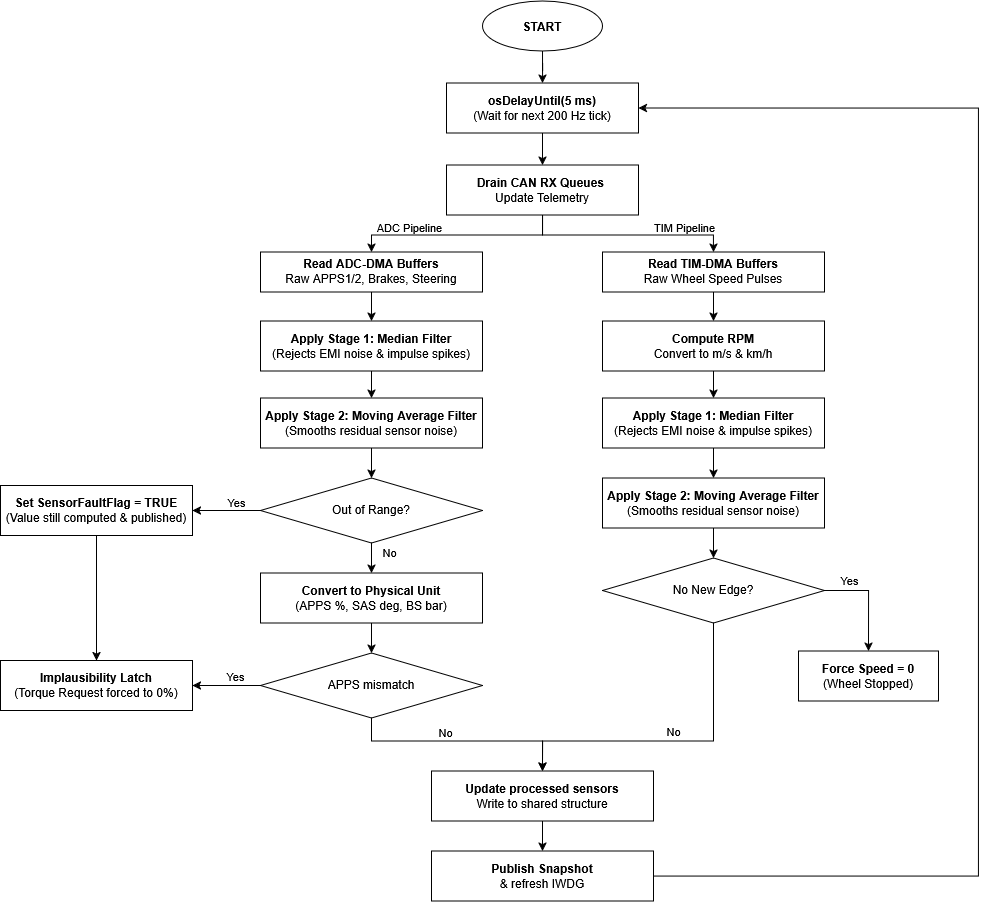

The diagram above was exported from draw.io. Its source (the exported page's mxGraphModel, read from the mxfile embedded in the PNG):
<mxGraphModel dx="2491" dy="938" grid="1" gridSize="10" guides="1" tooltips="1" connect="1" arrows="1" fold="1" page="1" pageScale="1" pageWidth="827" pageHeight="1169" math="0" shadow="0">
  <root>
    <mxCell id="0" />
    <mxCell id="1" parent="0" />
    <mxCell id="YXXgBd5o_QuYZI8ThaRO-3" edge="1" parent="1" source="YXXgBd5o_QuYZI8ThaRO-1" style="edgeStyle=orthogonalEdgeStyle;rounded=0;orthogonalLoop=1;jettySize=auto;html=1;" target="YXXgBd5o_QuYZI8ThaRO-2" value="">
      <mxGeometry relative="1" as="geometry" />
    </mxCell>
    <mxCell id="YXXgBd5o_QuYZI8ThaRO-1" parent="1" style="ellipse;whiteSpace=wrap;html=1;shapeInside=1;fontStyle=1" value="START" vertex="1">
      <mxGeometry height="50" width="120" x="354" y="40" as="geometry" />
    </mxCell>
    <mxCell id="Gcu_VlmdlovtNUaVs0X4-3" edge="1" parent="1" source="YXXgBd5o_QuYZI8ThaRO-2" style="edgeStyle=orthogonalEdgeStyle;rounded=0;orthogonalLoop=1;jettySize=auto;html=1;" target="Gcu_VlmdlovtNUaVs0X4-1" value="">
      <mxGeometry relative="1" as="geometry" />
    </mxCell>
    <mxCell id="YXXgBd5o_QuYZI8ThaRO-2" parent="1" style="whiteSpace=wrap;html=1;" value="&lt;b&gt;osDelayUntil(5 ms)&lt;br&gt;&lt;/b&gt;(Wait for next 200 Hz tick)" vertex="1">
      <mxGeometry height="50" width="192" x="318" y="122" as="geometry" />
    </mxCell>
    <mxCell id="YXXgBd5o_QuYZI8ThaRO-4" parent="1" style="whiteSpace=wrap;html=1;" value="&lt;b&gt;Read ADC-DMA Buffers&lt;br&gt;&lt;/b&gt;Raw APPS1/2, Brakes, Steering" vertex="1">
      <mxGeometry height="40" width="222" x="132" y="291" as="geometry" />
    </mxCell>
    <mxCell id="Gcu_VlmdlovtNUaVs0X4-4" edge="1" parent="1" source="Gcu_VlmdlovtNUaVs0X4-1" style="edgeStyle=orthogonalEdgeStyle;rounded=0;orthogonalLoop=1;jettySize=auto;html=1;" target="YXXgBd5o_QuYZI8ThaRO-4" value="">
      <mxGeometry relative="1" as="geometry">
        <Array as="points">
          <mxPoint x="414.03" y="274.03" />
          <mxPoint x="243" y="274.03" />
        </Array>
      </mxGeometry>
    </mxCell>
    <mxCell id="Gcu_VlmdlovtNUaVs0X4-32" connectable="0" parent="Gcu_VlmdlovtNUaVs0X4-4" style="edgeLabel;html=1;align=center;verticalAlign=middle;resizable=0;points=[];" value="ADC Pipeline" vertex="1">
      <mxGeometry relative="1" x="0.222" as="geometry">
        <mxPoint x="-27" y="-8" as="offset" />
      </mxGeometry>
    </mxCell>
    <mxCell id="Gcu_VlmdlovtNUaVs0X4-43" edge="1" parent="1" source="Gcu_VlmdlovtNUaVs0X4-1" style="edgeStyle=orthogonalEdgeStyle;rounded=0;orthogonalLoop=1;jettySize=auto;html=1;entryX=0.5;entryY=0;entryDx=0;entryDy=0;" target="Gcu_VlmdlovtNUaVs0X4-42">
      <mxGeometry relative="1" as="geometry">
        <Array as="points">
          <mxPoint x="414" y="274" />
          <mxPoint x="585" y="274" />
        </Array>
      </mxGeometry>
    </mxCell>
    <mxCell id="Gcu_VlmdlovtNUaVs0X4-44" connectable="0" parent="Gcu_VlmdlovtNUaVs0X4-43" style="edgeLabel;html=1;align=center;verticalAlign=middle;resizable=0;points=[];" value="TIM Pipeline" vertex="1">
      <mxGeometry relative="1" x="0.5481" y="-2" as="geometry">
        <mxPoint y="-10" as="offset" />
      </mxGeometry>
    </mxCell>
    <mxCell id="Gcu_VlmdlovtNUaVs0X4-1" parent="1" style="whiteSpace=wrap;html=1;" value="&lt;div&gt;&lt;b&gt;Drain CAN RX Queues&amp;nbsp;&lt;/b&gt;&lt;/div&gt;&lt;div&gt;Update Telemetry&lt;/div&gt;" vertex="1">
      <mxGeometry height="50" width="192" x="318" y="204" as="geometry" />
    </mxCell>
    <mxCell id="Gcu_VlmdlovtNUaVs0X4-31" edge="1" parent="1" source="Gcu_VlmdlovtNUaVs0X4-25" style="edgeStyle=orthogonalEdgeStyle;rounded=0;orthogonalLoop=1;jettySize=auto;html=1;" target="Gcu_VlmdlovtNUaVs0X4-26" value="">
      <mxGeometry relative="1" as="geometry" />
    </mxCell>
    <mxCell id="Gcu_VlmdlovtNUaVs0X4-25" parent="1" style="whiteSpace=wrap;html=1;" value="&lt;b&gt;Apply Stage 1: Median Filter&lt;br&gt;&lt;/b&gt;(Rejects EMI noise &amp;amp; impulse spikes)" vertex="1">
      <mxGeometry height="50" width="222" x="132" y="360" as="geometry" />
    </mxCell>
    <mxCell id="Gcu_VlmdlovtNUaVs0X4-91" edge="1" parent="1" source="Gcu_VlmdlovtNUaVs0X4-26" style="edgeStyle=orthogonalEdgeStyle;rounded=0;orthogonalLoop=1;jettySize=auto;html=1;" target="Gcu_VlmdlovtNUaVs0X4-59" value="">
      <mxGeometry relative="1" as="geometry" />
    </mxCell>
    <mxCell id="Gcu_VlmdlovtNUaVs0X4-26" parent="1" style="whiteSpace=wrap;html=1;" value="&lt;b&gt;Apply Stage 2: Moving Average Filter&lt;br&gt;&lt;/b&gt;(Smooths residual sensor noise)" vertex="1">
      <mxGeometry height="50" width="222" x="132" y="437" as="geometry" />
    </mxCell>
    <mxCell id="Gcu_VlmdlovtNUaVs0X4-30" edge="1" parent="1" source="YXXgBd5o_QuYZI8ThaRO-4" style="edgeStyle=orthogonalEdgeStyle;rounded=0;orthogonalLoop=1;jettySize=auto;html=1;entryX=0.5;entryY=0;entryDx=0;entryDy=0;" target="Gcu_VlmdlovtNUaVs0X4-25">
      <mxGeometry relative="1" as="geometry" />
    </mxCell>
    <mxCell id="Gcu_VlmdlovtNUaVs0X4-49" edge="1" parent="1" source="Gcu_VlmdlovtNUaVs0X4-33" style="edgeStyle=orthogonalEdgeStyle;rounded=0;orthogonalLoop=1;jettySize=auto;html=1;entryX=0.5;entryY=0;entryDx=0;entryDy=0;" target="Gcu_VlmdlovtNUaVs0X4-34">
      <mxGeometry relative="1" as="geometry" />
    </mxCell>
    <mxCell id="Gcu_VlmdlovtNUaVs0X4-33" parent="1" style="whiteSpace=wrap;html=1;" value="&lt;b&gt;Apply Stage 1: Median Filter&lt;br&gt;&lt;/b&gt;(Rejects EMI noise &amp;amp; impulse spikes)" vertex="1">
      <mxGeometry height="50" width="222" x="474" y="437" as="geometry" />
    </mxCell>
    <mxCell id="Gcu_VlmdlovtNUaVs0X4-53" edge="1" parent="1" source="Gcu_VlmdlovtNUaVs0X4-34" style="edgeStyle=orthogonalEdgeStyle;rounded=0;orthogonalLoop=1;jettySize=auto;html=1;" target="Gcu_VlmdlovtNUaVs0X4-52" value="">
      <mxGeometry relative="1" as="geometry" />
    </mxCell>
    <mxCell id="Gcu_VlmdlovtNUaVs0X4-34" parent="1" style="whiteSpace=wrap;html=1;" value="&lt;b&gt;Apply Stage 2: Moving Average Filter&lt;br&gt;&lt;/b&gt;(Smooths residual sensor noise)" vertex="1">
      <mxGeometry height="50" width="222" x="474" y="517" as="geometry" />
    </mxCell>
    <mxCell id="Gcu_VlmdlovtNUaVs0X4-48" edge="1" parent="1" source="Gcu_VlmdlovtNUaVs0X4-36" style="edgeStyle=orthogonalEdgeStyle;rounded=0;orthogonalLoop=1;jettySize=auto;html=1;entryX=0.5;entryY=0;entryDx=0;entryDy=0;" target="Gcu_VlmdlovtNUaVs0X4-33">
      <mxGeometry relative="1" as="geometry" />
    </mxCell>
    <mxCell id="Gcu_VlmdlovtNUaVs0X4-36" parent="1" style="whiteSpace=wrap;html=1;" value="&lt;b&gt;Compute RPM&lt;br&gt;&lt;/b&gt;Convert to m/s &amp;amp; km/h" vertex="1">
      <mxGeometry height="50" width="222" x="474" y="360" as="geometry" />
    </mxCell>
    <mxCell id="Gcu_VlmdlovtNUaVs0X4-45" edge="1" parent="1" source="Gcu_VlmdlovtNUaVs0X4-42" style="edgeStyle=orthogonalEdgeStyle;rounded=0;orthogonalLoop=1;jettySize=auto;html=1;" target="Gcu_VlmdlovtNUaVs0X4-36" value="">
      <mxGeometry relative="1" as="geometry" />
    </mxCell>
    <mxCell id="Gcu_VlmdlovtNUaVs0X4-42" parent="1" style="whiteSpace=wrap;html=1;" value="&lt;b&gt;Read TIM-DMA Buffers&lt;br&gt;&lt;/b&gt;Raw Wheel Speed Pulses" vertex="1">
      <mxGeometry height="40" width="222" x="474" y="291" as="geometry" />
    </mxCell>
    <mxCell id="Gcu_VlmdlovtNUaVs0X4-80" edge="1" parent="1" source="Gcu_VlmdlovtNUaVs0X4-52" style="edgeStyle=orthogonalEdgeStyle;rounded=0;orthogonalLoop=1;jettySize=auto;html=1;entryX=0.5;entryY=0;entryDx=0;entryDy=0;" target="Gcu_VlmdlovtNUaVs0X4-76">
      <mxGeometry relative="1" as="geometry">
        <Array as="points">
          <mxPoint x="585" y="780" />
          <mxPoint x="414" y="780" />
        </Array>
      </mxGeometry>
    </mxCell>
    <mxCell id="Gcu_VlmdlovtNUaVs0X4-81" connectable="0" parent="Gcu_VlmdlovtNUaVs0X4-80" style="edgeLabel;html=1;align=center;verticalAlign=middle;resizable=0;points=[];" value="No" vertex="1">
      <mxGeometry relative="1" x="0.1745" y="-1" as="geometry">
        <mxPoint x="28" y="-9" as="offset" />
      </mxGeometry>
    </mxCell>
    <mxCell id="Gcu_VlmdlovtNUaVs0X4-85" edge="1" parent="1" source="Gcu_VlmdlovtNUaVs0X4-52" style="edgeStyle=orthogonalEdgeStyle;rounded=0;orthogonalLoop=1;jettySize=auto;html=1;entryX=0.5;entryY=0;entryDx=0;entryDy=0;exitX=1;exitY=0.5;exitDx=0;exitDy=0;" target="Gcu_VlmdlovtNUaVs0X4-56">
      <mxGeometry relative="1" as="geometry" />
    </mxCell>
    <mxCell id="Gcu_VlmdlovtNUaVs0X4-86" connectable="0" parent="Gcu_VlmdlovtNUaVs0X4-85" style="edgeLabel;html=1;align=center;verticalAlign=middle;resizable=0;points=[];" value="Yes" vertex="1">
      <mxGeometry relative="1" x="0.2225" as="geometry">
        <mxPoint x="-20" y="-30" as="offset" />
      </mxGeometry>
    </mxCell>
    <mxCell id="Gcu_VlmdlovtNUaVs0X4-52" parent="1" style="rhombus;whiteSpace=wrap;html=1;shapeInside=1;" value="No New Edge?" vertex="1">
      <mxGeometry height="65" width="222" x="474" y="597" as="geometry" />
    </mxCell>
    <mxCell id="Gcu_VlmdlovtNUaVs0X4-56" parent="1" style="whiteSpace=wrap;html=1;" value="&lt;div&gt;&lt;b&gt;Force Speed = 0&lt;/b&gt;&lt;/div&gt;&lt;div&gt;(Wheel Stopped)&lt;/div&gt;" vertex="1">
      <mxGeometry height="50" width="140" x="670" y="690" as="geometry" />
    </mxCell>
    <mxCell id="Gcu_VlmdlovtNUaVs0X4-62" edge="1" parent="1" source="Gcu_VlmdlovtNUaVs0X4-59" style="edgeStyle=orthogonalEdgeStyle;rounded=0;orthogonalLoop=1;jettySize=auto;html=1;" target="Gcu_VlmdlovtNUaVs0X4-61" value="">
      <mxGeometry relative="1" as="geometry" />
    </mxCell>
    <mxCell id="Gcu_VlmdlovtNUaVs0X4-63" connectable="0" parent="Gcu_VlmdlovtNUaVs0X4-62" style="edgeLabel;html=1;align=center;verticalAlign=middle;resizable=0;points=[];" value="Yes" vertex="1">
      <mxGeometry relative="1" x="-0.6347" y="-1" as="geometry">
        <mxPoint x="-12" y="-8" as="offset" />
      </mxGeometry>
    </mxCell>
    <mxCell id="Gcu_VlmdlovtNUaVs0X4-93" edge="1" parent="1" source="Gcu_VlmdlovtNUaVs0X4-59" style="edgeStyle=orthogonalEdgeStyle;rounded=0;orthogonalLoop=1;jettySize=auto;html=1;" target="Gcu_VlmdlovtNUaVs0X4-92" value="">
      <mxGeometry relative="1" as="geometry" />
    </mxCell>
    <mxCell id="Gcu_VlmdlovtNUaVs0X4-95" connectable="0" parent="Gcu_VlmdlovtNUaVs0X4-93" style="edgeLabel;html=1;align=center;verticalAlign=middle;resizable=0;points=[];" value="No" vertex="1">
      <mxGeometry relative="1" x="-0.6038" y="2" as="geometry">
        <mxPoint x="15" as="offset" />
      </mxGeometry>
    </mxCell>
    <mxCell id="Gcu_VlmdlovtNUaVs0X4-59" parent="1" style="rhombus;whiteSpace=wrap;html=1;shapeInside=1;" value="Out of Range?" vertex="1">
      <mxGeometry height="65" width="222" x="132" y="517" as="geometry" />
    </mxCell>
    <mxCell id="Gcu_VlmdlovtNUaVs0X4-88" edge="1" parent="1" source="Gcu_VlmdlovtNUaVs0X4-61" style="edgeStyle=orthogonalEdgeStyle;rounded=0;orthogonalLoop=1;jettySize=auto;html=1;" target="Gcu_VlmdlovtNUaVs0X4-73" value="">
      <mxGeometry relative="1" as="geometry" />
    </mxCell>
    <mxCell id="Gcu_VlmdlovtNUaVs0X4-61" parent="1" style="whiteSpace=wrap;html=1;" value="&lt;b&gt;Set SensorFaultFlag = TRUE&lt;/b&gt;&lt;br&gt;(Value still computed &amp;amp; published)" vertex="1">
      <mxGeometry height="50" width="192" x="-128" y="524.5" as="geometry" />
    </mxCell>
    <mxCell id="Gcu_VlmdlovtNUaVs0X4-74" edge="1" parent="1" source="Gcu_VlmdlovtNUaVs0X4-69" style="edgeStyle=orthogonalEdgeStyle;rounded=0;orthogonalLoop=1;jettySize=auto;html=1;" target="Gcu_VlmdlovtNUaVs0X4-73" value="">
      <mxGeometry relative="1" as="geometry" />
    </mxCell>
    <mxCell id="Gcu_VlmdlovtNUaVs0X4-75" connectable="0" parent="Gcu_VlmdlovtNUaVs0X4-74" style="edgeLabel;html=1;align=center;verticalAlign=middle;resizable=0;points=[];" value="Yes" vertex="1">
      <mxGeometry relative="1" x="-0.2231" as="geometry">
        <mxPoint y="-10" as="offset" />
      </mxGeometry>
    </mxCell>
    <mxCell id="Gcu_VlmdlovtNUaVs0X4-77" edge="1" parent="1" source="Gcu_VlmdlovtNUaVs0X4-69" style="edgeStyle=orthogonalEdgeStyle;rounded=0;orthogonalLoop=1;jettySize=auto;html=1;entryX=0.5;entryY=0;entryDx=0;entryDy=0;" target="Gcu_VlmdlovtNUaVs0X4-76">
      <mxGeometry relative="1" as="geometry">
        <Array as="points">
          <mxPoint x="243" y="780" />
          <mxPoint x="414" y="780" />
        </Array>
      </mxGeometry>
    </mxCell>
    <mxCell id="Gcu_VlmdlovtNUaVs0X4-78" connectable="0" parent="Gcu_VlmdlovtNUaVs0X4-77" style="edgeLabel;html=1;align=center;verticalAlign=middle;resizable=0;points=[];" value="No" vertex="1">
      <mxGeometry relative="1" x="0.2366" y="1" as="geometry">
        <mxPoint x="-42" y="-8" as="offset" />
      </mxGeometry>
    </mxCell>
    <mxCell id="Gcu_VlmdlovtNUaVs0X4-69" parent="1" style="rhombus;whiteSpace=wrap;html=1;shapeInside=1;" value="APPS mismatch" vertex="1">
      <mxGeometry height="65" width="222" x="132" y="692" as="geometry" />
    </mxCell>
    <mxCell id="Gcu_VlmdlovtNUaVs0X4-73" parent="1" style="whiteSpace=wrap;html=1;" value="&lt;b&gt;Implausibility Latch&lt;/b&gt;&lt;br&gt;(Torque Request forced to 0%)" vertex="1">
      <mxGeometry height="50" width="192" x="-128" y="699.5" as="geometry" />
    </mxCell>
    <mxCell id="Gcu_VlmdlovtNUaVs0X4-83" edge="1" parent="1" source="Gcu_VlmdlovtNUaVs0X4-76" style="edgeStyle=orthogonalEdgeStyle;rounded=0;orthogonalLoop=1;jettySize=auto;html=1;" target="Gcu_VlmdlovtNUaVs0X4-82" value="">
      <mxGeometry relative="1" as="geometry" />
    </mxCell>
    <mxCell id="Gcu_VlmdlovtNUaVs0X4-76" parent="1" style="whiteSpace=wrap;html=1;" value="&lt;b&gt;Update processed sensors&lt;br&gt;&lt;/b&gt;Write to shared structure" vertex="1">
      <mxGeometry height="50" width="222" x="303" y="810" as="geometry" />
    </mxCell>
    <mxCell id="Gcu_VlmdlovtNUaVs0X4-84" edge="1" parent="1" source="Gcu_VlmdlovtNUaVs0X4-82" style="edgeStyle=orthogonalEdgeStyle;rounded=0;orthogonalLoop=1;jettySize=auto;html=1;entryX=1;entryY=0.5;entryDx=0;entryDy=0;" target="YXXgBd5o_QuYZI8ThaRO-2">
      <mxGeometry relative="1" as="geometry">
        <Array as="points">
          <mxPoint x="850" y="915" />
          <mxPoint x="850" y="147" />
        </Array>
      </mxGeometry>
    </mxCell>
    <mxCell id="Gcu_VlmdlovtNUaVs0X4-82" parent="1" style="whiteSpace=wrap;html=1;" value="&lt;b&gt;Publish Snapshot&lt;br&gt;&lt;/b&gt;&amp;amp; refresh IWDG" vertex="1">
      <mxGeometry height="50" width="222" x="303" y="890" as="geometry" />
    </mxCell>
    <mxCell id="Gcu_VlmdlovtNUaVs0X4-94" edge="1" parent="1" source="Gcu_VlmdlovtNUaVs0X4-92" style="edgeStyle=orthogonalEdgeStyle;rounded=0;orthogonalLoop=1;jettySize=auto;html=1;" target="Gcu_VlmdlovtNUaVs0X4-69" value="">
      <mxGeometry relative="1" as="geometry" />
    </mxCell>
    <mxCell id="Gcu_VlmdlovtNUaVs0X4-92" parent="1" style="whiteSpace=wrap;html=1;" value="&lt;b&gt;Convert to Physical Unit&lt;br&gt;&lt;/b&gt;(APPS %, SAS deg, BS bar)" vertex="1">
      <mxGeometry height="50" width="222" x="132" y="612" as="geometry" />
    </mxCell>
  </root>
</mxGraphModel>